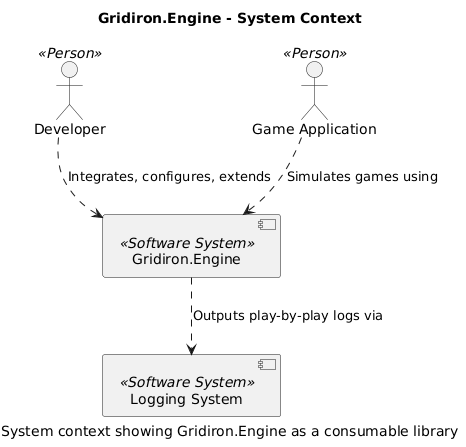

The diagram above was rendered by PlantUML. Its source (embedded in the PNG):
@startuml

title Gridiron.Engine - System Context
caption System context showing Gridiron.Engine as a consumable library
actor "Developer" <<Person>> as 2
actor "Game Application" <<Person>> as 1
component "Gridiron.Engine" <<Software System>> as 3
component "Logging System" <<Software System>> as 4
2 ..> 3 : Integrates, configures, extends
1 ..> 3 : Simulates games using
3 ..> 4 : Outputs play-by-play logs via
@enduml